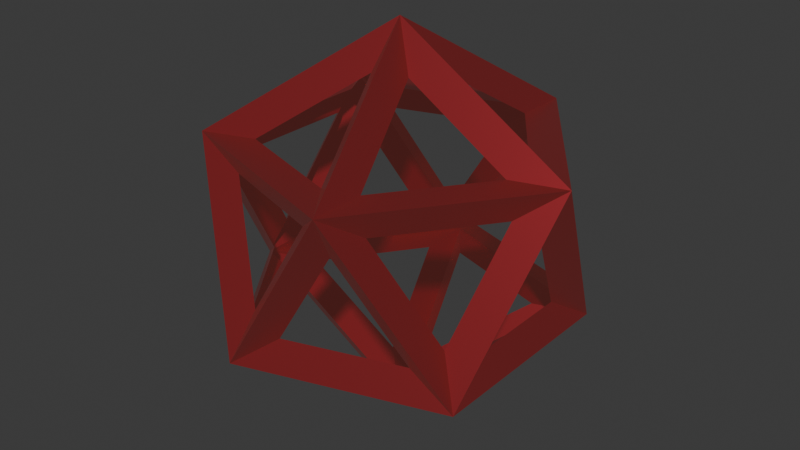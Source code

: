 # Source: BombParticle.blend  (saved by Blender 5.0.118; exported with 4.5.12 LTS)
import bpy
from mathutils import Matrix  # noqa: F401  (used for matrix-valued properties, if any)

bpy.ops.wm.read_factory_settings(use_empty=True)
scene = bpy.context.scene
scene.name = 'Scene'

# ---- collections
col_collection = bpy.data.collections.new('Collection'); scene.collection.children.link(col_collection)

# ---- materials (node trees are filled in below, after node groups)
mat_material = bpy.data.materials.new('Material')
mat_material.alpha_threshold = 0.0
mat_material.use_backface_culling_lightprobe_volume = False
mat_material.roughness = 0.5
mat_material.line_color = (0.0, 0.0, 0.0, 1.0)
mat_material_001 = bpy.data.materials.new('Material.001')

# ---- material node trees
mat_material.use_nodes = True; mat_material.node_tree.nodes.clear()
_N = mat_material.node_tree.nodes; _L = mat_material.node_tree.links
n0 = _N.new('ShaderNodeOutputMaterial'); n0.name = 'Material Output'; n0.location = (200, 100)
n1 = _N.new('ShaderNodeBsdfPrincipled'); n1.name = 'Principled BSDF'; n1.location = (-200, 100)
n1.inputs[0].default_value = (0.2574, 0.0, 0.008547, 1.0)
n1.inputs[1].default_value = 0.6645
n1.inputs[2].default_value = 0.3622
n1.inputs[27].default_value = (1.0, 0.2946, 0.2557, 1.0)
n1.inputs[28].default_value = 0.05
_L.new(n1.outputs[0], n0.inputs[0])
n0.is_active_output = True
mat_material_001.use_nodes = True; mat_material_001.node_tree.nodes.clear()
_N = mat_material_001.node_tree.nodes; _L = mat_material_001.node_tree.links
n0 = _N.new('ShaderNodeBsdfPrincipled'); n0.name = 'Principled BSDF'; n0.location = (-200, 100)
n0.inputs[0].default_value = (0.0, 0.0, 0.0, 1.0)
n0.inputs[2].default_value = 1.0
n1 = _N.new('ShaderNodeOutputMaterial'); n1.name = 'Material Output'; n1.location = (200, 100)
_L.new(n0.outputs[0], n1.inputs[0])
n1.is_active_output = True

# ---- world
world_world = bpy.data.worlds.new('World'); scene.world = world_world
world_world.use_nodes = True; world_world.node_tree.nodes.clear()
_N = world_world.node_tree.nodes; _L = world_world.node_tree.links
n0 = _N.new('ShaderNodeOutputWorld'); n0.name = 'World Output'; n0.location = (200, 100)
n1 = _N.new('ShaderNodeBackground'); n1.name = 'Background'; n1.location = (-200, 100)
n1.inputs[0].default_value = (0.05088, 0.05088, 0.05088, 1.0)
_L.new(n1.outputs[0], n0.inputs[0])
n0.is_active_output = True
world_world.color = (0.05088, 0.05088, 0.05088)
world_world.sun_shadow_jitter_overblur = 0.0

# ---- meshes
me_icosphere = bpy.data.meshes.new('Icosphere')
me_icosphere.from_pydata([(0.0, 0.0, -1.0), (0.7236, -0.5257, -0.4472), (-0.2764, -0.8506, -0.4472), (-0.8944, 0.0, -0.4472), (-0.2764, 0.8506, -0.4472), (0.7236, 0.5257, -0.4472), (0.2764, -0.8506, 0.4472), (-0.7236, -0.5257, 0.4472), (-0.7236, 0.5257, 0.4472), (0.2764, 0.8506, 0.4472), (0.8944, 0.0, 0.4472), (0.0, 0.0, 1.0), (0.04534, -0.1395, -0.7693), (0.4631, -0.443, -0.4502), (-0.1142, -0.6306, -0.4502), (0.5644, -0.3035, -0.4502), (0.1467, -1.325e-10, -0.7693), (0.5644, 0.3035, -0.4502), (-0.1187, -0.08624, -0.7693), (-0.2783, -0.5773, -0.4502), (-0.635, -0.08624, -0.4502), (-0.1187, 0.08624, -0.7693), (-0.635, 0.08624, -0.4502), (-0.2783, 0.5773, -0.4502), (0.04534, 0.1395, -0.7693), (-0.1142, 0.6306, -0.4502), (0.4631, 0.443, -0.4502), (0.6551, -0.3035, -0.3035), (0.6551, 0.3035, -0.3035), (0.7537, -1.325e-10, 0.2128), (-0.08619, -0.7168, -0.3035), (0.4911, -0.5293, -0.3035), (0.2329, -0.7168, 0.2128), (-0.7084, -0.1395, -0.3035), (-0.3516, -0.6306, -0.3035), (-0.6098, -0.443, 0.2128), (-0.3516, 0.6306, -0.3035), (-0.7084, 0.1395, -0.3035), (-0.6098, 0.443, 0.2128), (0.4911, 0.5293, -0.3035), (-0.08619, 0.7168, -0.3035), (0.2329, 0.7168, 0.2128), (0.6098, -0.443, -0.2128), (0.7084, -0.1395, 0.3035), (0.3516, -0.6306, 0.3035), (-0.2329, -0.7168, -0.2128), (0.08619, -0.7168, 0.3035), (-0.4911, -0.5293, 0.3035), (-0.7537, -1.325e-10, -0.2128), (-0.6551, -0.3035, 0.3035), (-0.6551, 0.3035, 0.3035), (-0.2329, 0.7168, -0.2128), (-0.4911, 0.5293, 0.3035), (0.08619, 0.7168, 0.3035), (0.6098, 0.443, -0.2128), (0.3516, 0.6306, 0.3035), (0.7084, 0.1395, 0.3035), (0.2783, -0.5773, 0.4502), (0.635, -0.08624, 0.4502), (0.1187, -0.08624, 0.7693), (-0.4631, -0.443, 0.4502), (0.1142, -0.6306, 0.4502), (-0.04534, -0.1395, 0.7693), (-0.5644, 0.3035, 0.4502), (-0.5644, -0.3035, 0.4502), (-0.1467, -1.325e-10, 0.7693), (0.1142, 0.6306, 0.4502), (-0.4631, 0.443, 0.4502), (-0.04534, 0.1395, 0.7693), (0.635, 0.08624, 0.4502), (0.2783, 0.5773, 0.4502), (0.1187, 0.08624, 0.7693)], [], [(0, 1, 13, 12), (1, 2, 14, 13), (2, 0, 12, 14), (1, 0, 16, 15), (0, 5, 17, 16), (5, 1, 15, 17), (0, 2, 19, 18), (2, 3, 20, 19), (3, 0, 18, 20), (0, 3, 22, 21), (3, 4, 23, 22), (4, 0, 21, 23), (0, 4, 25, 24), (4, 5, 26, 25), (5, 0, 24, 26), (1, 5, 28, 27), (5, 10, 29, 28), (10, 1, 27, 29), (2, 1, 31, 30), (1, 6, 32, 31), (6, 2, 30, 32), (3, 2, 34, 33), (2, 7, 35, 34), (7, 3, 33, 35), (4, 3, 37, 36), (3, 8, 38, 37), (8, 4, 36, 38), (5, 4, 40, 39), (4, 9, 41, 40), (9, 5, 39, 41), (1, 10, 43, 42), (10, 6, 44, 43), (6, 1, 42, 44), (2, 6, 46, 45), (6, 7, 47, 46), (7, 2, 45, 47), (3, 7, 49, 48), (7, 8, 50, 49), (8, 3, 48, 50), (4, 8, 52, 51), (8, 9, 53, 52), (9, 4, 51, 53), (5, 9, 55, 54), (9, 10, 56, 55), (10, 5, 54, 56), (6, 10, 58, 57), (10, 11, 59, 58), (11, 6, 57, 59), (7, 6, 61, 60), (6, 11, 62, 61), (11, 7, 60, 62), (8, 7, 64, 63), (7, 11, 65, 64), (11, 8, 63, 65), (9, 8, 67, 66), (8, 11, 68, 67), (11, 9, 66, 68), (10, 9, 70, 69), (9, 11, 71, 70), (11, 10, 69, 71)])
_uv = me_icosphere.uv_layers.new(name='UVMap')
_uv.uv.foreach_set('vector', [0.1818, 0.0, 0.2727, 0.1575, 0.2414, 0.1393, 0.1818, 0.03622, 0.2727, 0.1575, 0.09091, 0.1575, 0.1223, 0.1393, 0.2414, 0.1393, 0.09091, 0.1575, 0.1818, 0.0, 0.1818, 0.03622, 0.1223, 0.1393, 0.2727, 0.1575, 0.3636, 0.0, 0.3636, 0.03622, 0.3041, 0.1393, 0.3636, 0.0, 0.4545, 0.1575, 0.4232, 0.1393, 0.3636, 0.03622, 0.4545, 0.1575, 0.2727, 0.1575, 0.3041, 0.1393, 0.4232, 0.1393, 0.9091, 0.0, 1.0, 0.1575, 0.9686, 0.1393, 0.9091, 0.03622, 1.0, 0.1575, 0.8182, 0.1575, 0.8496, 0.1393, 0.9686, 0.1393, 0.8182, 0.1575, 0.9091, 0.0, 0.9091, 0.03622, 0.8496, 0.1393, 0.7273, 0.0, 0.8182, 0.1575, 0.7868, 0.1393, 0.7273, 0.03622, 0.8182, 0.1575, 0.6364, 0.1575, 0.6677, 0.1393, 0.7868, 0.1393, 0.6364, 0.1575, 0.7273, 0.0, 0.7273, 0.03622, 0.6677, 0.1393, 0.5455, 0.0, 0.6364, 0.1575, 0.605, 0.1393, 0.5455, 0.03622, 0.6364, 0.1575, 0.4545, 0.1575, 0.4859, 0.1393, 0.605, 0.1393, 0.4545, 0.1575, 0.5455, 0.0, 0.5455, 0.03622, 0.4859, 0.1393, 0.2727, 0.1575, 0.4545, 0.1575, 0.4232, 0.1756, 0.3041, 0.1756, 0.4545, 0.1575, 0.3636, 0.3149, 0.3636, 0.2787, 0.4232, 0.1756, 0.3636, 0.3149, 0.2727, 0.1575, 0.3041, 0.1756, 0.3636, 0.2787, 0.09091, 0.1575, 0.2727, 0.1575, 0.2414, 0.1756, 0.1223, 0.1756, 0.2727, 0.1575, 0.1818, 0.3149, 0.1818, 0.2787, 0.2414, 0.1756, 0.1818, 0.3149, 0.09091, 0.1575, 0.1223, 0.1756, 0.1818, 0.2787, 0.8182, 0.1575, 1.0, 0.1575, 0.9686, 0.1756, 0.8496, 0.1756, 1.0, 0.1575, 0.9091, 0.3149, 0.9091, 0.2787, 0.9686, 0.1756, 0.9091, 0.3149, 0.8182, 0.1575, 0.8496, 0.1756, 0.9091, 0.2787, 0.6364, 0.1575, 0.8182, 0.1575, 0.7868, 0.1756, 0.6677, 0.1756, 0.8182, 0.1575, 0.7273, 0.3149, 0.7273, 0.2787, 0.7868, 0.1756, 0.7273, 0.3149, 0.6364, 0.1575, 0.6677, 0.1756, 0.7273, 0.2787, 0.4545, 0.1575, 0.6364, 0.1575, 0.605, 0.1756, 0.4859, 0.1756, 0.6364, 0.1575, 0.5455, 0.3149, 0.5455, 0.2787, 0.605, 0.1756, 0.5455, 0.3149, 0.4545, 0.1575, 0.4859, 0.1756, 0.5455, 0.2787, 0.2727, 0.1575, 0.3636, 0.3149, 0.3323, 0.2968, 0.2727, 0.1937, 0.3636, 0.3149, 0.1818, 0.3149, 0.2132, 0.2968, 0.3323, 0.2968, 0.1818, 0.3149, 0.2727, 0.1575, 0.2727, 0.1937, 0.2132, 0.2968, 0.09091, 0.1575, 0.1818, 0.3149, 0.1504, 0.2968, 0.09091, 0.1937, 0.1818, 0.3149, 0.0, 0.3149, 0.03137, 0.2968, 0.1504, 0.2968, 0.0, 0.3149, 0.09091, 0.1575, 0.09091, 0.1937, 0.03137, 0.2968, 0.8182, 0.1575, 0.9091, 0.3149, 0.8777, 0.2968, 0.8182, 0.1937, 0.9091, 0.3149, 0.7273, 0.3149, 0.7586, 0.2968, 0.8777, 0.2968, 0.7273, 0.3149, 0.8182, 0.1575, 0.8182, 0.1937, 0.7586, 0.2968, 0.6364, 0.1575, 0.7273, 0.3149, 0.6959, 0.2968, 0.6364, 0.1937, 0.7273, 0.3149, 0.5455, 0.3149, 0.5768, 0.2968, 0.6959, 0.2968, 0.5455, 0.3149, 0.6364, 0.1575, 0.6364, 0.1937, 0.5768, 0.2968, 0.4545, 0.1575, 0.5455, 0.3149, 0.5141, 0.2968, 0.4545, 0.1937, 0.5455, 0.3149, 0.3636, 0.3149, 0.395, 0.2968, 0.5141, 0.2968, 0.3636, 0.3149, 0.4545, 0.1575, 0.4545, 0.1937, 0.395, 0.2968, 0.1818, 0.3149, 0.3636, 0.3149, 0.3323, 0.333, 0.2132, 0.333, 0.3636, 0.3149, 0.2727, 0.4724, 0.2727, 0.4362, 0.3323, 0.333, 0.2727, 0.4724, 0.1818, 0.3149, 0.2132, 0.333, 0.2727, 0.4362, 0.0, 0.3149, 0.1818, 0.3149, 0.1504, 0.333, 0.03137, 0.333, 0.1818, 0.3149, 0.09091, 0.4724, 0.09091, 0.4362, 0.1504, 0.333, 0.09091, 0.4724, 0.0, 0.3149, 0.03137, 0.333, 0.09091, 0.4362, 0.7273, 0.3149, 0.9091, 0.3149, 0.8777, 0.333, 0.7586, 0.333, 0.9091, 0.3149, 0.8182, 0.4724, 0.8182, 0.4362, 0.8777, 0.333, 0.8182, 0.4724, 0.7273, 0.3149, 0.7586, 0.333, 0.8182, 0.4362, 0.5455, 0.3149, 0.7273, 0.3149, 0.6959, 0.333, 0.5768, 0.333, 0.7273, 0.3149, 0.6364, 0.4724, 0.6364, 0.4362, 0.6959, 0.333, 0.6364, 0.4724, 0.5455, 0.3149, 0.5768, 0.333, 0.6364, 0.4362, 0.3636, 0.3149, 0.5455, 0.3149, 0.5141, 0.333, 0.395, 0.333, 0.5455, 0.3149, 0.4545, 0.4724, 0.4545, 0.4362, 0.5141, 0.333, 0.4545, 0.4724, 0.3636, 0.3149, 0.395, 0.333, 0.4545, 0.4362])
me_icosphere.materials.append(mat_material)
me_icosphere.materials.append(mat_material_001)
me_icosphere.update()

# ---- objects
ob_icosphere = bpy.data.objects.new('Icosphere', me_icosphere)

# ---- transforms, parenting, visibility, modifiers, constraints
ob_icosphere.location = (0.0, 0.0, 0.0)

# ---- collection membership
col_collection.objects.link(ob_icosphere)

# ---- scene / render settings (as saved in the file)
scene.frame_start = 1; scene.frame_end = 250; scene.frame_set(1)
scene.render.engine = 'BLENDER_EEVEE_NEXT'
scene.render.bake_bias = 0.0
scene.render.bake_samples = 0
scene.cycles.sampling_pattern = 'TABULATED_SOBOL'
scene.eevee.use_volume_custom_range = False
bpy.context.view_layer.update()

# ---- added for rendering (the .blend has no active camera and no usable light): camera, sun
cam_auto = bpy.data.cameras.new('AutoCamera')
cam_auto.lens = 50.0
cam_auto.sensor_width = 36.0
cam_auto.clip_end = 1000.0
ob_auto_camera = bpy.data.objects.new('AutoCamera', cam_auto)
scene.collection.objects.link(ob_auto_camera)
ob_auto_camera.location = (2.93959, -3.5275, 2.35167)
ob_auto_camera.rotation_euler = (1.09748, -7.21219e-08, 0.694738)
scene.camera = ob_auto_camera
light_auto_sun = bpy.data.lights.new('AutoSun', 'SUN')
light_auto_sun.energy = 3.0
light_auto_sun.angle = 0.0523599
ob_auto_sun = bpy.data.objects.new('AutoSun', light_auto_sun)
scene.collection.objects.link(ob_auto_sun)
ob_auto_sun.rotation_euler = (0.872665, 0.174533, 0.523599)
bpy.context.view_layer.update()
